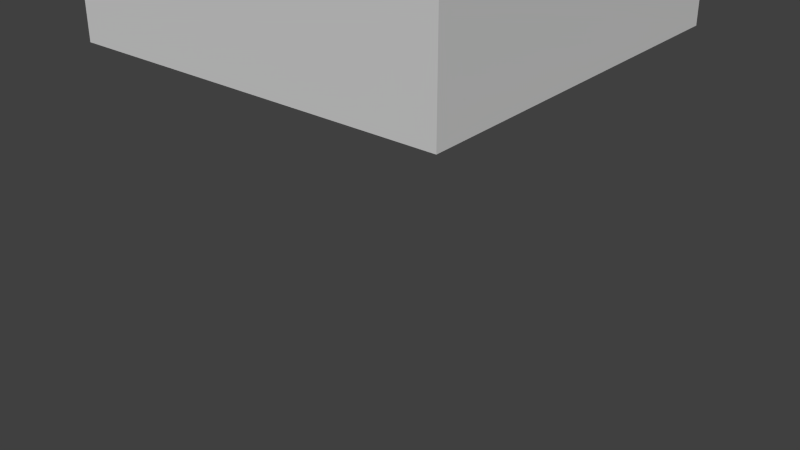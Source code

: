 # Source: cube_move2.blend  (saved by Blender 2.71.0; exported with 4.5.12 LTS)
import bpy
from mathutils import Matrix  # noqa: F401  (used for matrix-valued properties, if any)

bpy.ops.wm.read_factory_settings(use_empty=True)
scene = bpy.context.scene
scene.name = 'Scene'

# ---- collections
col_collection_1 = bpy.data.collections.new('Collection 1'); scene.collection.children.link(col_collection_1)

# ---- materials (node trees are filled in below, after node groups)
mat_material_001 = bpy.data.materials.new('Material.001')
mat_material_001.alpha_threshold = 0.0
mat_material_001.use_transparent_shadow = False
mat_material_001.diffuse_color = (0.64, 0.64, 0.64, 1.0)
mat_material_001.specular_color = (0.5, 0.5, 0.5)
mat_material_001.roughness = 0.5
mat_material_001.line_color = (0.0, 0.0, 0.0, 1.0)

# ---- material node trees

# ---- world
world_world = bpy.data.worlds.new('World'); scene.world = world_world
world_world.color = (0.05088, 0.05088, 0.05088)
world_world.use_sun_shadow = False
world_world.sun_shadow_jitter_overblur = 0.0
world_world.cycles.sampling_method = 'MANUAL'
world_world.cycles.sample_map_resolution = 256

# ---- meshes
me_cube_001 = bpy.data.meshes.new('Cube.001')
me_cube_001.from_pydata([(1.0, 1.0, -1.0), (1.0, -1.0, -1.0), (-1.0, -1.0, -1.0), (-1.0, 1.0, -1.0), (1.0, 1.0, 1.0), (1.0, -1.0, 1.0), (-1.0, -1.0, 1.0), (-1.0, 1.0, 1.0)], [], [(0, 1, 2), (7, 6, 5), (4, 5, 1), (5, 6, 2), (2, 6, 7), (4, 0, 3), (3, 0, 2), (4, 7, 5), (0, 4, 1), (1, 5, 2), (3, 2, 7), (7, 4, 3)])
me_cube_001.materials.append(mat_material_001)
me_cube_001.use_remesh_preserve_volume = False
me_cube_001.use_remesh_preserve_attributes = False
me_cube_001.use_mirror_vertex_groups = False
me_cube_001.update()
arm_armature = bpy.data.armatures.new('Armature')  # bones are not reproduced

# ---- objects
ob_armature = bpy.data.objects.new('Armature', arm_armature)
ob_cube = bpy.data.objects.new('Cube', me_cube_001)

# ---- transforms, parenting, visibility, modifiers, constraints
ob_armature.location = (0.0, 0.0, 0.0)
ob_armature.show_in_front = True
ob_armature.lineart.crease_threshold = 0.0
ob_cube.parent = ob_armature
ob_cube.location = (0.0, 0.0, 0.0)
ob_cube.lineart.crease_threshold = 0.0
_vg = ob_cube.vertex_groups.new(name='Bone')
_vg.add([0, 1, 2, 3, 4, 5, 6, 7], 1.0, 'REPLACE')
_m = ob_cube.modifiers.new('Armature', 'ARMATURE')
_m.object = ob_armature

# ---- collection membership
col_collection_1.objects.link(ob_armature)
col_collection_1.objects.link(ob_cube)

# ---- scene / render settings (as saved in the file)
scene.frame_start = 1; scene.frame_end = 250; scene.frame_set(195)
scene.render.engine = 'BLENDER_EEVEE_NEXT'
scene.render.resolution_percentage = 50
scene.render.dither_intensity = 0.0
scene.cycles.use_denoising = False
scene.cycles.samples = 10
scene.cycles.sampling_pattern = 'TABULATED_SOBOL'
scene.cycles.light_sampling_threshold = 0.0
scene.cycles.use_adaptive_sampling = False
scene.cycles.use_light_tree = False
scene.cycles.blur_glossy = 0.0
scene.cycles.volume_bounces = 1
scene.cycles.pixel_filter_type = 'GAUSSIAN'
scene.cycles.sample_clamp_indirect = 0.0
scene.view_settings.view_transform = 'Standard'
bpy.context.view_layer.update()

# ---- added for rendering (the .blend has no active camera and no usable light): camera, sun
cam_auto = bpy.data.cameras.new('AutoCamera')
cam_auto.lens = 50.0
cam_auto.sensor_width = 36.0
cam_auto.clip_end = 1000.0
ob_auto_camera = bpy.data.objects.new('AutoCamera', cam_auto)
scene.collection.objects.link(ob_auto_camera)
ob_auto_camera.location = (3.20507, -3.84609, 0.564058)
ob_auto_camera.rotation_euler = (1.09748, -7.21219e-08, 0.694738)
scene.camera = ob_auto_camera
light_auto_sun = bpy.data.lights.new('AutoSun', 'SUN')
light_auto_sun.energy = 3.0
light_auto_sun.angle = 0.0523599
ob_auto_sun = bpy.data.objects.new('AutoSun', light_auto_sun)
scene.collection.objects.link(ob_auto_sun)
ob_auto_sun.rotation_euler = (0.872665, 0.174533, 0.523599)
bpy.context.view_layer.update()
